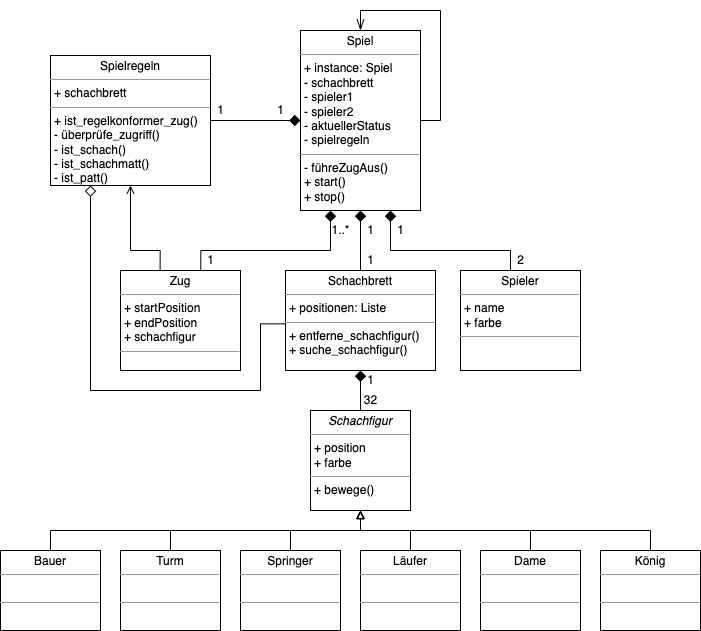

The diagram above was exported from draw.io. Its source (the exported page's mxGraphModel, read from the mxfile embedded in the PNG):
<mxGraphModel dx="2057" dy="1335" grid="1" gridSize="10" guides="1" tooltips="1" connect="1" arrows="1" fold="1" page="1" pageScale="1" pageWidth="850" pageHeight="1100" background="none" math="0" shadow="0">
  <root>
    <mxCell id="0" />
    <mxCell id="1" parent="0" />
    <mxCell id="rz3OqndfxatSxz6cUBIu-6" style="edgeStyle=orthogonalEdgeStyle;rounded=0;orthogonalLoop=1;jettySize=auto;html=1;endArrow=diamond;endFill=1;endSize=9;" parent="1" source="XUi1XNIL97qCScbz2Gfw-4" target="XUi1XNIL97qCScbz2Gfw-5" edge="1">
      <mxGeometry relative="1" as="geometry">
        <Array as="points" />
      </mxGeometry>
    </mxCell>
    <mxCell id="XUi1XNIL97qCScbz2Gfw-4" value="&lt;p style=&quot;margin:0px;margin-top:4px;text-align:center;&quot;&gt;Spielregeln&lt;/p&gt;&lt;hr size=&quot;1&quot;&gt;&lt;p style=&quot;margin:0px;margin-left:4px;&quot;&gt;+ schachbrett&lt;/p&gt;&lt;hr size=&quot;1&quot;&gt;&lt;p style=&quot;margin:0px;margin-left:4px;&quot;&gt;+ ist_regelkonformer_zug()&lt;/p&gt;&lt;p style=&quot;margin:0px;margin-left:4px;&quot;&gt;- überprüfe_zugriff()&lt;br&gt;- ist_schach()&lt;/p&gt;&lt;p style=&quot;margin:0px;margin-left:4px;&quot;&gt;- ist_schachmatt()&lt;/p&gt;&lt;p style=&quot;margin:0px;margin-left:4px;&quot;&gt;- ist_patt()&lt;/p&gt;" style="verticalAlign=top;align=left;overflow=fill;fontSize=12;fontFamily=Helvetica;html=1;rounded=0;shadow=0;comic=0;labelBackgroundColor=none;strokeWidth=1" parent="1" vertex="1">
      <mxGeometry x="90" y="305" width="160" height="130" as="geometry" />
    </mxCell>
    <mxCell id="XUi1XNIL97qCScbz2Gfw-5" value="&lt;p style=&quot;margin:0px;margin-top:4px;text-align:center;&quot;&gt;Spiel&lt;/p&gt;&lt;hr size=&quot;1&quot;&gt;&lt;p style=&quot;margin:0px;margin-left:4px;&quot;&gt;+ instance: Spiel&lt;/p&gt;&lt;p style=&quot;margin:0px;margin-left:4px;&quot;&gt;- schachbrett&lt;/p&gt;&lt;p style=&quot;margin:0px;margin-left:4px;&quot;&gt;- spieler1&lt;/p&gt;&lt;p style=&quot;margin:0px;margin-left:4px;&quot;&gt;- spieler2&lt;/p&gt;&lt;p style=&quot;margin:0px;margin-left:4px;&quot;&gt;- aktuellerStatus&lt;/p&gt;&lt;p style=&quot;margin:0px;margin-left:4px;&quot;&gt;- spielregeln&lt;/p&gt;&lt;hr size=&quot;1&quot;&gt;&lt;p style=&quot;margin:0px;margin-left:4px;&quot;&gt;- führeZugAus()&lt;br&gt;&lt;/p&gt;&lt;p style=&quot;margin:0px;margin-left:4px;&quot;&gt;+ start()&lt;/p&gt;&lt;p style=&quot;margin:0px;margin-left:4px;&quot;&gt;+ stop()&lt;/p&gt;" style="verticalAlign=top;align=left;overflow=fill;fontSize=12;fontFamily=Helvetica;html=1;rounded=0;shadow=0;comic=0;labelBackgroundColor=none;strokeWidth=1" parent="1" vertex="1">
      <mxGeometry x="340" y="280" width="120" height="180" as="geometry" />
    </mxCell>
    <mxCell id="rz3OqndfxatSxz6cUBIu-1" style="edgeStyle=orthogonalEdgeStyle;rounded=0;orthogonalLoop=1;jettySize=auto;html=1;entryX=0.5;entryY=1;entryDx=0;entryDy=0;endArrow=diamond;endFill=1;endSize=9;" parent="1" source="XUi1XNIL97qCScbz2Gfw-6" target="XUi1XNIL97qCScbz2Gfw-14" edge="1">
      <mxGeometry relative="1" as="geometry" />
    </mxCell>
    <mxCell id="XUi1XNIL97qCScbz2Gfw-6" value="&lt;p style=&quot;margin:0px;margin-top:4px;text-align:center;&quot;&gt;&lt;i&gt;Schachfigur&lt;/i&gt;&lt;/p&gt;&lt;hr size=&quot;1&quot;&gt;&lt;p style=&quot;margin:0px;margin-left:4px;&quot;&gt;+ position&lt;/p&gt;&lt;p style=&quot;margin:0px;margin-left:4px;&quot;&gt;+ farbe&lt;/p&gt;&lt;hr size=&quot;1&quot;&gt;&lt;p style=&quot;margin:0px;margin-left:4px;&quot;&gt;+ bewege()&lt;br&gt;&lt;/p&gt;" style="verticalAlign=top;align=left;overflow=fill;fontSize=12;fontFamily=Helvetica;html=1;rounded=0;shadow=0;comic=0;labelBackgroundColor=none;strokeWidth=1" parent="1" vertex="1">
      <mxGeometry x="350" y="660" width="100" height="100" as="geometry" />
    </mxCell>
    <mxCell id="ofR-W2wBmM-OYPLqPYsd-1" style="edgeStyle=orthogonalEdgeStyle;rounded=0;orthogonalLoop=1;jettySize=auto;html=1;endArrow=block;endFill=0;entryX=0.5;entryY=1;entryDx=0;entryDy=0;" parent="1" source="XUi1XNIL97qCScbz2Gfw-7" target="XUi1XNIL97qCScbz2Gfw-6" edge="1">
      <mxGeometry relative="1" as="geometry">
        <mxPoint x="120" y="770" as="targetPoint" />
        <Array as="points">
          <mxPoint x="90" y="780" />
          <mxPoint x="400" y="780" />
        </Array>
      </mxGeometry>
    </mxCell>
    <mxCell id="XUi1XNIL97qCScbz2Gfw-7" value="&lt;p style=&quot;margin:0px;margin-top:4px;text-align:center;&quot;&gt;Bauer&lt;/p&gt;&lt;hr size=&quot;1&quot;&gt;&lt;p style=&quot;margin:0px;margin-left:4px;&quot;&gt;&lt;br&gt;&lt;/p&gt;&lt;hr size=&quot;1&quot;&gt;&lt;p style=&quot;margin:0px;margin-left:4px;&quot;&gt;&lt;br&gt;&lt;/p&gt;" style="verticalAlign=top;align=left;overflow=fill;fontSize=12;fontFamily=Helvetica;html=1;rounded=0;shadow=0;comic=0;labelBackgroundColor=none;strokeWidth=1" parent="1" vertex="1">
      <mxGeometry x="40" y="800" width="100" height="80" as="geometry" />
    </mxCell>
    <mxCell id="ofR-W2wBmM-OYPLqPYsd-2" style="edgeStyle=orthogonalEdgeStyle;rounded=0;orthogonalLoop=1;jettySize=auto;html=1;entryX=0.5;entryY=1;entryDx=0;entryDy=0;endArrow=block;endFill=0;" parent="1" source="XUi1XNIL97qCScbz2Gfw-8" target="XUi1XNIL97qCScbz2Gfw-6" edge="1">
      <mxGeometry relative="1" as="geometry">
        <Array as="points">
          <mxPoint x="210" y="780" />
          <mxPoint x="400" y="780" />
        </Array>
      </mxGeometry>
    </mxCell>
    <mxCell id="XUi1XNIL97qCScbz2Gfw-8" value="&lt;p style=&quot;margin:0px;margin-top:4px;text-align:center;&quot;&gt;Turm&lt;/p&gt;&lt;hr size=&quot;1&quot;&gt;&lt;p style=&quot;margin:0px;margin-left:4px;&quot;&gt;&lt;br&gt;&lt;/p&gt;&lt;hr size=&quot;1&quot;&gt;&lt;p style=&quot;margin:0px;margin-left:4px;&quot;&gt;&lt;br&gt;&lt;/p&gt;" style="verticalAlign=top;align=left;overflow=fill;fontSize=12;fontFamily=Helvetica;html=1;rounded=0;shadow=0;comic=0;labelBackgroundColor=none;strokeWidth=1" parent="1" vertex="1">
      <mxGeometry x="160" y="800" width="100" height="80" as="geometry" />
    </mxCell>
    <mxCell id="ofR-W2wBmM-OYPLqPYsd-3" style="edgeStyle=orthogonalEdgeStyle;rounded=0;orthogonalLoop=1;jettySize=auto;html=1;endArrow=block;endFill=0;" parent="1" source="XUi1XNIL97qCScbz2Gfw-10" edge="1">
      <mxGeometry relative="1" as="geometry">
        <mxPoint x="400" y="760" as="targetPoint" />
        <Array as="points">
          <mxPoint x="330" y="780" />
          <mxPoint x="400" y="780" />
        </Array>
      </mxGeometry>
    </mxCell>
    <mxCell id="XUi1XNIL97qCScbz2Gfw-10" value="&lt;p style=&quot;margin:0px;margin-top:4px;text-align:center;&quot;&gt;Springer&lt;/p&gt;&lt;hr size=&quot;1&quot;&gt;&lt;p style=&quot;margin:0px;margin-left:4px;&quot;&gt;&lt;br&gt;&lt;/p&gt;&lt;hr size=&quot;1&quot;&gt;&lt;p style=&quot;margin:0px;margin-left:4px;&quot;&gt;&lt;br&gt;&lt;/p&gt;" style="verticalAlign=top;align=left;overflow=fill;fontSize=12;fontFamily=Helvetica;html=1;rounded=0;shadow=0;comic=0;labelBackgroundColor=none;strokeWidth=1" parent="1" vertex="1">
      <mxGeometry x="280" y="800" width="100" height="80" as="geometry" />
    </mxCell>
    <mxCell id="ofR-W2wBmM-OYPLqPYsd-4" style="edgeStyle=orthogonalEdgeStyle;rounded=0;orthogonalLoop=1;jettySize=auto;html=1;endArrow=block;endFill=0;" parent="1" source="XUi1XNIL97qCScbz2Gfw-11" edge="1">
      <mxGeometry relative="1" as="geometry">
        <mxPoint x="400" y="760" as="targetPoint" />
      </mxGeometry>
    </mxCell>
    <mxCell id="XUi1XNIL97qCScbz2Gfw-11" value="&lt;p style=&quot;margin:0px;margin-top:4px;text-align:center;&quot;&gt;Läufer&lt;/p&gt;&lt;hr size=&quot;1&quot;&gt;&lt;p style=&quot;margin:0px;margin-left:4px;&quot;&gt;&lt;br&gt;&lt;/p&gt;&lt;hr size=&quot;1&quot;&gt;&lt;p style=&quot;margin:0px;margin-left:4px;&quot;&gt;&lt;br&gt;&lt;/p&gt;" style="verticalAlign=top;align=left;overflow=fill;fontSize=12;fontFamily=Helvetica;html=1;rounded=0;shadow=0;comic=0;labelBackgroundColor=none;strokeWidth=1" parent="1" vertex="1">
      <mxGeometry x="400" y="800" width="100" height="80" as="geometry" />
    </mxCell>
    <mxCell id="ofR-W2wBmM-OYPLqPYsd-5" style="edgeStyle=orthogonalEdgeStyle;rounded=0;orthogonalLoop=1;jettySize=auto;html=1;endArrow=block;endFill=0;" parent="1" source="XUi1XNIL97qCScbz2Gfw-12" edge="1">
      <mxGeometry relative="1" as="geometry">
        <mxPoint x="400" y="760" as="targetPoint" />
        <Array as="points">
          <mxPoint x="570" y="780" />
          <mxPoint x="400" y="780" />
        </Array>
      </mxGeometry>
    </mxCell>
    <mxCell id="XUi1XNIL97qCScbz2Gfw-12" value="&lt;p style=&quot;margin:0px;margin-top:4px;text-align:center;&quot;&gt;Dame&lt;/p&gt;&lt;hr size=&quot;1&quot;&gt;&lt;p style=&quot;margin:0px;margin-left:4px;&quot;&gt;&lt;br&gt;&lt;/p&gt;&lt;hr size=&quot;1&quot;&gt;&lt;p style=&quot;margin:0px;margin-left:4px;&quot;&gt;&lt;br&gt;&lt;/p&gt;" style="verticalAlign=top;align=left;overflow=fill;fontSize=12;fontFamily=Helvetica;html=1;rounded=0;shadow=0;comic=0;labelBackgroundColor=none;strokeWidth=1" parent="1" vertex="1">
      <mxGeometry x="520" y="800" width="100" height="80" as="geometry" />
    </mxCell>
    <mxCell id="ofR-W2wBmM-OYPLqPYsd-6" style="edgeStyle=orthogonalEdgeStyle;rounded=0;orthogonalLoop=1;jettySize=auto;html=1;entryX=0.5;entryY=1;entryDx=0;entryDy=0;endArrow=block;endFill=0;" parent="1" source="XUi1XNIL97qCScbz2Gfw-13" target="XUi1XNIL97qCScbz2Gfw-6" edge="1">
      <mxGeometry relative="1" as="geometry">
        <Array as="points">
          <mxPoint x="690" y="780" />
          <mxPoint x="400" y="780" />
        </Array>
      </mxGeometry>
    </mxCell>
    <mxCell id="XUi1XNIL97qCScbz2Gfw-13" value="&lt;p style=&quot;margin:0px;margin-top:4px;text-align:center;&quot;&gt;König&lt;/p&gt;&lt;hr size=&quot;1&quot;&gt;&lt;p style=&quot;margin:0px;margin-left:4px;&quot;&gt;&lt;br&gt;&lt;/p&gt;&lt;hr size=&quot;1&quot;&gt;&lt;p style=&quot;margin:0px;margin-left:4px;&quot;&gt;&lt;br&gt;&lt;/p&gt;" style="verticalAlign=top;align=left;overflow=fill;fontSize=12;fontFamily=Helvetica;html=1;rounded=0;shadow=0;comic=0;labelBackgroundColor=none;strokeWidth=1" parent="1" vertex="1">
      <mxGeometry x="640" y="800" width="100" height="80" as="geometry" />
    </mxCell>
    <mxCell id="rz3OqndfxatSxz6cUBIu-4" style="edgeStyle=orthogonalEdgeStyle;rounded=0;orthogonalLoop=1;jettySize=auto;html=1;endArrow=diamond;endFill=1;endSize=9;" parent="1" source="XUi1XNIL97qCScbz2Gfw-14" target="XUi1XNIL97qCScbz2Gfw-5" edge="1">
      <mxGeometry relative="1" as="geometry">
        <Array as="points">
          <mxPoint x="400" y="450" />
          <mxPoint x="400" y="450" />
        </Array>
      </mxGeometry>
    </mxCell>
    <mxCell id="AP-pza4UJyFf44N1vplL-3" style="edgeStyle=orthogonalEdgeStyle;rounded=0;orthogonalLoop=1;jettySize=auto;html=1;entryX=0.25;entryY=1;entryDx=0;entryDy=0;endArrow=diamond;endFill=0;exitX=-0.001;exitY=0.534;exitDx=0;exitDy=0;exitPerimeter=0;endSize=9;startSize=6;" edge="1" parent="1" source="XUi1XNIL97qCScbz2Gfw-14" target="XUi1XNIL97qCScbz2Gfw-4">
      <mxGeometry relative="1" as="geometry">
        <Array as="points">
          <mxPoint x="300" y="573" />
          <mxPoint x="300" y="640" />
          <mxPoint x="130" y="640" />
        </Array>
      </mxGeometry>
    </mxCell>
    <mxCell id="XUi1XNIL97qCScbz2Gfw-14" value="&lt;p style=&quot;margin:0px;margin-top:4px;text-align:center;&quot;&gt;Schachbrett&lt;/p&gt;&lt;hr size=&quot;1&quot;&gt;&lt;p style=&quot;margin:0px;margin-left:4px;&quot;&gt;+ positionen: Liste&lt;/p&gt;&lt;hr size=&quot;1&quot;&gt;&lt;p style=&quot;margin:0px;margin-left:4px;&quot;&gt;+ entferne_schachfigur()&lt;/p&gt;&lt;p style=&quot;margin:0px;margin-left:4px;&quot;&gt;+ suche_schachfigur()&lt;/p&gt;" style="verticalAlign=top;align=left;overflow=fill;fontSize=12;fontFamily=Helvetica;html=1;rounded=0;shadow=0;comic=0;labelBackgroundColor=none;strokeWidth=1" parent="1" vertex="1">
      <mxGeometry x="325" y="520" width="150" height="100" as="geometry" />
    </mxCell>
    <mxCell id="AP-pza4UJyFf44N1vplL-1" style="edgeStyle=orthogonalEdgeStyle;rounded=0;orthogonalLoop=1;jettySize=auto;html=1;entryX=0.25;entryY=1;entryDx=0;entryDy=0;endArrow=diamond;endFill=1;endSize=9;exitX=0.669;exitY=0.007;exitDx=0;exitDy=0;exitPerimeter=0;" edge="1" parent="1" source="XUi1XNIL97qCScbz2Gfw-15" target="XUi1XNIL97qCScbz2Gfw-5">
      <mxGeometry relative="1" as="geometry">
        <Array as="points">
          <mxPoint x="240" y="500" />
          <mxPoint x="370" y="500" />
        </Array>
      </mxGeometry>
    </mxCell>
    <mxCell id="AP-pza4UJyFf44N1vplL-2" style="edgeStyle=orthogonalEdgeStyle;rounded=0;orthogonalLoop=1;jettySize=auto;html=1;entryX=0.5;entryY=1;entryDx=0;entryDy=0;endArrow=open;endFill=0;exitX=0.33;exitY=0.005;exitDx=0;exitDy=0;exitPerimeter=0;" edge="1" parent="1" source="XUi1XNIL97qCScbz2Gfw-15" target="XUi1XNIL97qCScbz2Gfw-4">
      <mxGeometry relative="1" as="geometry">
        <Array as="points">
          <mxPoint x="200" y="500" />
          <mxPoint x="170" y="500" />
        </Array>
      </mxGeometry>
    </mxCell>
    <mxCell id="XUi1XNIL97qCScbz2Gfw-15" value="&lt;p style=&quot;margin:0px;margin-top:4px;text-align:center;&quot;&gt;Zug&lt;/p&gt;&lt;hr size=&quot;1&quot;&gt;&lt;p style=&quot;margin:0px;margin-left:4px;&quot;&gt;+ startPosition&amp;nbsp;&lt;/p&gt;&lt;p style=&quot;margin:0px;margin-left:4px;&quot;&gt;+ endPosition&amp;nbsp;&lt;/p&gt;&lt;p style=&quot;margin:0px;margin-left:4px;&quot;&gt;+ schachfigur&lt;/p&gt;&lt;hr size=&quot;1&quot;&gt;&lt;p style=&quot;margin:0px;margin-left:4px;&quot;&gt;&lt;br&gt;&lt;/p&gt;" style="verticalAlign=top;align=left;overflow=fill;fontSize=12;fontFamily=Helvetica;html=1;rounded=0;shadow=0;comic=0;labelBackgroundColor=none;strokeWidth=1" parent="1" vertex="1">
      <mxGeometry x="160" y="520" width="120" height="100" as="geometry" />
    </mxCell>
    <mxCell id="rz3OqndfxatSxz6cUBIu-9" style="edgeStyle=orthogonalEdgeStyle;rounded=0;orthogonalLoop=1;jettySize=auto;html=1;entryX=0.75;entryY=1;entryDx=0;entryDy=0;endArrow=diamond;endFill=1;endSize=9;" parent="1" source="rz3OqndfxatSxz6cUBIu-7" target="XUi1XNIL97qCScbz2Gfw-5" edge="1">
      <mxGeometry relative="1" as="geometry">
        <Array as="points">
          <mxPoint x="550" y="500" />
          <mxPoint x="430" y="500" />
        </Array>
      </mxGeometry>
    </mxCell>
    <mxCell id="rz3OqndfxatSxz6cUBIu-7" value="&lt;p style=&quot;margin:0px;margin-top:4px;text-align:center;&quot;&gt;Spieler&lt;/p&gt;&lt;hr size=&quot;1&quot;&gt;&lt;p style=&quot;margin:0px;margin-left:4px;&quot;&gt;+ name&amp;nbsp;&lt;/p&gt;&lt;p style=&quot;margin:0px;margin-left:4px;&quot;&gt;+ farbe&lt;/p&gt;&lt;hr size=&quot;1&quot;&gt;&lt;p style=&quot;margin:0px;margin-left:4px;&quot;&gt;&lt;br&gt;&lt;/p&gt;" style="verticalAlign=top;align=left;overflow=fill;fontSize=12;fontFamily=Helvetica;html=1;rounded=0;shadow=0;comic=0;labelBackgroundColor=none;strokeWidth=1" parent="1" vertex="1">
      <mxGeometry x="500" y="520" width="120" height="100" as="geometry" />
    </mxCell>
    <mxCell id="AP-pza4UJyFf44N1vplL-4" value="1" style="text;html=1;align=center;verticalAlign=middle;resizable=0;points=[];autosize=1;strokeColor=none;fillColor=none;" vertex="1" parent="1">
      <mxGeometry x="430" y="470" width="20" height="20" as="geometry" />
    </mxCell>
    <mxCell id="AP-pza4UJyFf44N1vplL-5" value="2" style="text;html=1;align=center;verticalAlign=middle;resizable=0;points=[];autosize=1;strokeColor=none;fillColor=none;" vertex="1" parent="1">
      <mxGeometry x="550" y="500" width="20" height="20" as="geometry" />
    </mxCell>
    <mxCell id="AP-pza4UJyFf44N1vplL-6" value="1" style="text;html=1;align=center;verticalAlign=middle;resizable=0;points=[];autosize=1;strokeColor=none;fillColor=none;" vertex="1" parent="1">
      <mxGeometry x="400" y="470" width="20" height="20" as="geometry" />
    </mxCell>
    <mxCell id="AP-pza4UJyFf44N1vplL-7" value="1" style="text;html=1;align=center;verticalAlign=middle;resizable=0;points=[];autosize=1;strokeColor=none;fillColor=none;" vertex="1" parent="1">
      <mxGeometry x="400" y="500" width="20" height="20" as="geometry" />
    </mxCell>
    <mxCell id="AP-pza4UJyFf44N1vplL-8" value="1" style="text;html=1;align=center;verticalAlign=middle;resizable=0;points=[];autosize=1;strokeColor=none;fillColor=none;" vertex="1" parent="1">
      <mxGeometry x="400" y="620" width="20" height="20" as="geometry" />
    </mxCell>
    <mxCell id="AP-pza4UJyFf44N1vplL-9" value="32" style="text;html=1;align=center;verticalAlign=middle;resizable=0;points=[];autosize=1;strokeColor=none;fillColor=none;" vertex="1" parent="1">
      <mxGeometry x="395" y="640" width="30" height="20" as="geometry" />
    </mxCell>
    <mxCell id="AP-pza4UJyFf44N1vplL-11" value="1" style="text;html=1;align=center;verticalAlign=middle;resizable=0;points=[];autosize=1;strokeColor=none;fillColor=none;" vertex="1" parent="1">
      <mxGeometry x="310" y="350" width="20" height="20" as="geometry" />
    </mxCell>
    <mxCell id="AP-pza4UJyFf44N1vplL-12" value="1" style="text;html=1;align=center;verticalAlign=middle;resizable=0;points=[];autosize=1;strokeColor=none;fillColor=none;" vertex="1" parent="1">
      <mxGeometry x="250" y="350" width="20" height="20" as="geometry" />
    </mxCell>
    <mxCell id="AP-pza4UJyFf44N1vplL-16" value="1" style="text;html=1;align=center;verticalAlign=middle;resizable=0;points=[];autosize=1;strokeColor=none;fillColor=none;" vertex="1" parent="1">
      <mxGeometry x="240" y="500" width="20" height="20" as="geometry" />
    </mxCell>
    <mxCell id="AP-pza4UJyFf44N1vplL-17" value="1..*" style="text;html=1;align=center;verticalAlign=middle;resizable=0;points=[];autosize=1;strokeColor=none;fillColor=none;" vertex="1" parent="1">
      <mxGeometry x="365" y="470" width="30" height="20" as="geometry" />
    </mxCell>
    <mxCell id="AP-pza4UJyFf44N1vplL-20" value="" style="endArrow=openThin;endFill=0;endSize=9;html=1;rounded=0;entryX=0.5;entryY=0;entryDx=0;entryDy=0;exitX=1;exitY=0.5;exitDx=0;exitDy=0;" edge="1" parent="1" source="XUi1XNIL97qCScbz2Gfw-5" target="XUi1XNIL97qCScbz2Gfw-5">
      <mxGeometry width="160" relative="1" as="geometry">
        <mxPoint x="460" y="369.31" as="sourcePoint" />
        <mxPoint x="400" y="260" as="targetPoint" />
        <Array as="points">
          <mxPoint x="480" y="370" />
          <mxPoint x="480" y="260" />
          <mxPoint x="400" y="260" />
        </Array>
      </mxGeometry>
    </mxCell>
  </root>
</mxGraphModel>